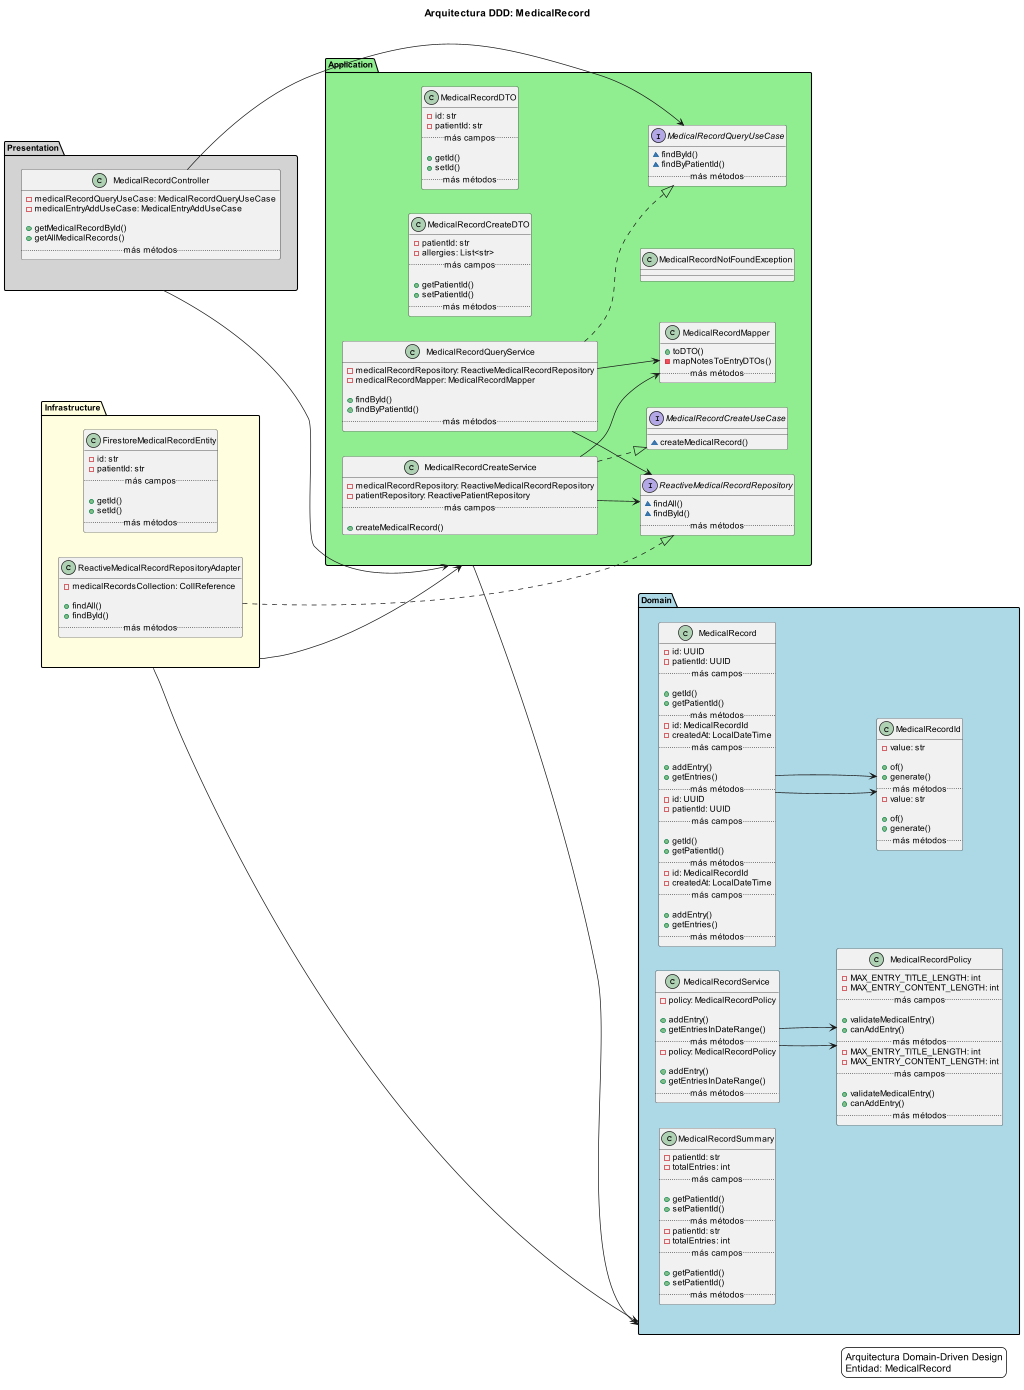

The diagram above was rendered by PlantUML. Its source (embedded in the PNG):
@startuml

title Arquitectura DDD: MedicalRecord

skinparam backgroundColor white
skinparam defaultFontName Arial
skinparam defaultFontSize 12
scale max 1024 width
left to right direction

package "Presentation" as presentation #lightgray {
  class MedicalRecordController {
    - medicalRecordQueryUseCase: MedicalRecordQueryUseCase
    - medicalEntryAddUseCase: MedicalEntryAddUseCase

    + getMedicalRecordById()
    + getAllMedicalRecords()
    .. más métodos ..
  }
}

package "Application" as application #lightgreen {
  class MedicalRecordCreateDTO {
    - patientId: str
    - allergies: List<str>
    .. más campos ..

    + getPatientId()
    + setPatientId()
    .. más métodos ..
  }
  class MedicalRecordDTO {
    - id: str
    - patientId: str
    .. más campos ..

    + getId()
    + setId()
    .. más métodos ..
  }
  class MedicalRecordNotFoundException
  class MedicalRecordMapper {
    + toDTO()
    - mapNotesToEntryDTOs()
    .. más métodos ..
  }
  interface MedicalRecordCreateUseCase {
    ~ createMedicalRecord()
  }
  interface MedicalRecordQueryUseCase {
    ~ findById()
    ~ findByPatientId()
    .. más métodos ..
  }
  interface ReactiveMedicalRecordRepository {
    ~ findAll()
    ~ findById()
    .. más métodos ..
  }
  class MedicalRecordCreateService {
    - medicalRecordRepository: ReactiveMedicalRecordRepository
    - patientRepository: ReactivePatientRepository
    .. más campos ..

    + createMedicalRecord()
  }
  class MedicalRecordQueryService {
    - medicalRecordRepository: ReactiveMedicalRecordRepository
    - medicalRecordMapper: MedicalRecordMapper

    + findById()
    + findByPatientId()
    .. más métodos ..
  }
}

package "Domain" as domain #lightblue {
  class MedicalRecord {
    - id: UUID
    - patientId: UUID
    .. más campos ..

    + getId()
    + getPatientId()
    .. más métodos ..
  }
  class MedicalRecord {
    - id: MedicalRecordId
    - createdAt: LocalDateTime
    .. más campos ..

    + addEntry()
    + getEntries()
    .. más métodos ..
  }
  class MedicalRecordId {
    - value: str

    + of()
    + generate()
    .. más métodos ..
  }
  class MedicalRecordPolicy {
    - MAX_ENTRY_TITLE_LENGTH: int
    - MAX_ENTRY_CONTENT_LENGTH: int
    .. más campos ..

    + validateMedicalEntry()
    + canAddEntry()
    .. más métodos ..
  }
  class MedicalRecordService {
    - policy: MedicalRecordPolicy

    + addEntry()
    + getEntriesInDateRange()
    .. más métodos ..
  }
  class MedicalRecordSummary {
    - patientId: str
    - totalEntries: int
    .. más campos ..

    + getPatientId()
    + setPatientId()
    .. más métodos ..
  }
  class MedicalRecord {
    - id: UUID
    - patientId: UUID
    .. más campos ..

    + getId()
    + getPatientId()
    .. más métodos ..
  }
  class MedicalRecord {
    - id: MedicalRecordId
    - createdAt: LocalDateTime
    .. más campos ..

    + addEntry()
    + getEntries()
    .. más métodos ..
  }
  class MedicalRecordId {
    - value: str

    + of()
    + generate()
    .. más métodos ..
  }
  class MedicalRecordPolicy {
    - MAX_ENTRY_TITLE_LENGTH: int
    - MAX_ENTRY_CONTENT_LENGTH: int
    .. más campos ..

    + validateMedicalEntry()
    + canAddEntry()
    .. más métodos ..
  }
  class MedicalRecordService {
    - policy: MedicalRecordPolicy

    + addEntry()
    + getEntriesInDateRange()
    .. más métodos ..
  }
  class MedicalRecordSummary {
    - patientId: str
    - totalEntries: int
    .. más campos ..

    + getPatientId()
    + setPatientId()
    .. más métodos ..
  }
}

package "Infrastructure" as infrastructure #lightyellow {
  class FirestoreMedicalRecordEntity {
    - id: str
    - patientId: str
    .. más campos ..

    + getId()
    + setId()
    .. más métodos ..
  }
  class ReactiveMedicalRecordRepositoryAdapter {
    - medicalRecordsCollection: CollReference

    + findAll()
    + findById()
    .. más métodos ..
  }
}

' Dependencias entre capas de arquitectura
presentation --> application
application --> domain
infrastructure --> domain
infrastructure --> application

' Relaciones entre clases principales
MedicalRecord --> MedicalRecordId
MedicalRecord --> MedicalRecordId
ReactiveMedicalRecordRepositoryAdapter ..|> ReactiveMedicalRecordRepository
MedicalRecordController --> MedicalRecordQueryUseCase
MedicalRecordCreateService ..|> MedicalRecordCreateUseCase
MedicalRecordQueryService ..|> MedicalRecordQueryUseCase
MedicalRecordCreateService --> MedicalRecordMapper
MedicalRecordQueryService --> MedicalRecordMapper
MedicalRecordService --> MedicalRecordPolicy
MedicalRecordCreateService --> ReactiveMedicalRecordRepository
MedicalRecordQueryService --> ReactiveMedicalRecordRepository
MedicalRecordService --> MedicalRecordPolicy
legend right
  Arquitectura Domain-Driven Design
  Entidad: MedicalRecord
endlegend

@enduml